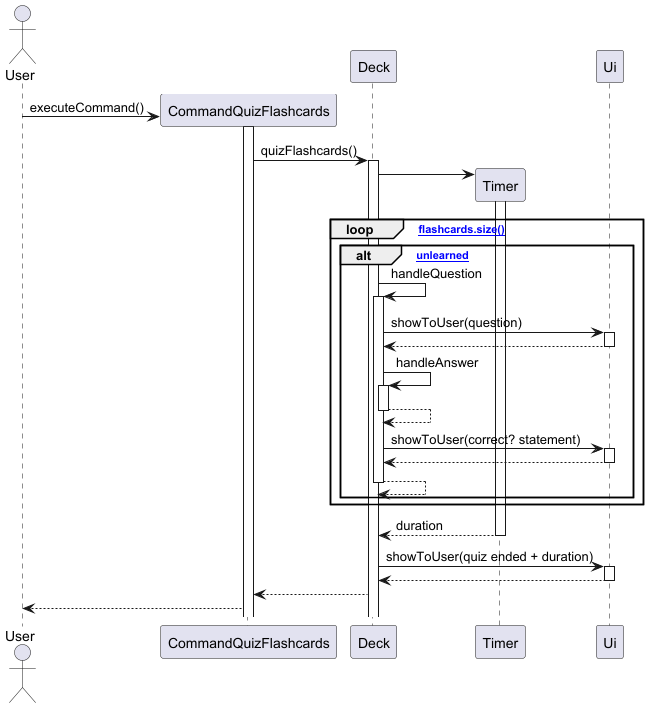

The diagram above was rendered by PlantUML. Its source (embedded in the PNG):
@startuml
actor User
User -> CommandQuizFlashcards **: executeCommand()
CommandQuizFlashcards++
CommandQuizFlashcards -> Deck++: quizFlashcards()
Deck -> Timer **
Timer ++
loop [flashcards.size()]
    alt [unlearned]
    Deck -> Deck++: handleQuestion
    Deck -> Ui++: showToUser(question)
    return
    Deck -> Deck++: handleAnswer
    return
    Deck -> Ui++ : showToUser(correct? statement)
    return
    return
    end
end
return duration

Deck -> Ui++ : showToUser(quiz ended + duration)
return
Deck --> CommandQuizFlashcards
CommandQuizFlashcards --> User


@enduml